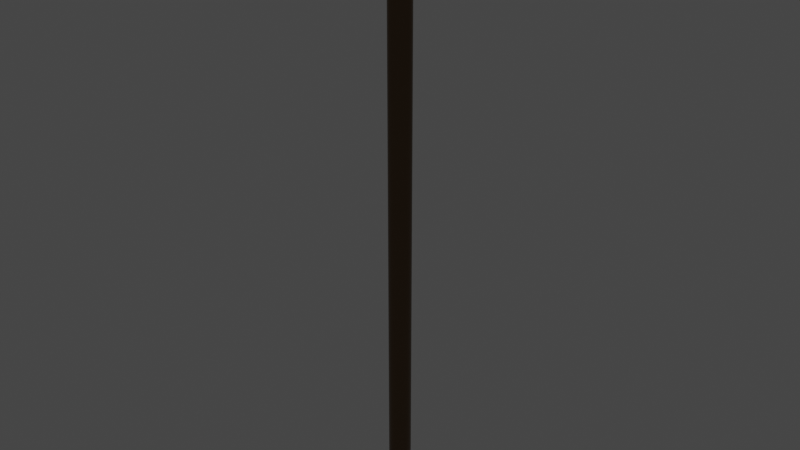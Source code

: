 # Source: Torch2.blend  (saved by Blender 2.91.9; exported with 4.5.12 LTS)
import bpy
from mathutils import Matrix  # noqa: F401  (used for matrix-valued properties, if any)

bpy.ops.wm.read_factory_settings(use_empty=True)
scene = bpy.context.scene
scene.name = 'Scene'

# ---- collections
col_collection = bpy.data.collections.new('Collection'); scene.collection.children.link(col_collection)

# ---- materials (node trees are filled in below, after node groups)
mat_material_001 = bpy.data.materials.new('Material.001')
mat_material_001.use_transparent_shadow = False

# ---- node groups
ng_auto_smooth = bpy.data.node_groups.new('Auto Smooth', 'GeometryNodeTree')
_s = ng_auto_smooth.interface.new_socket(name='Geometry', in_out='OUTPUT', socket_type='NodeSocketGeometry')
_s = ng_auto_smooth.interface.new_socket(name='Geometry', in_out='INPUT', socket_type='NodeSocketGeometry')
_s = ng_auto_smooth.interface.new_socket(name='Angle', in_out='INPUT', socket_type='NodeSocketFloat')
_s.subtype = 'ANGLE'
_s.min_value = 0.0
_s.max_value = 3.142
ng_auto_smooth.is_modifier = True
_N = ng_auto_smooth.nodes; _L = ng_auto_smooth.links
n0 = _N.new('NodeGroupOutput'); n0.name = 'Group Output'; n0.location = (480, -100)
n1 = _N.new('NodeGroupInput'); n1.name = 'Group Input'; n1.location = (-420, -300)
n2 = _N.new('NodeGroupInput'); n2.name = 'Group Input.001'; n2.location = (-60, -100)
n3 = _N.new('GeometryNodeSetShadeSmooth'); n3.name = 'Set Shade Smooth'; n3.location = (120, -100)
n3.domain = 'EDGE'
n4 = _N.new('GeometryNodeSetShadeSmooth'); n4.name = 'Set Shade Smooth.001'; n4.location = (300, -100)
n5 = _N.new('GeometryNodeInputMeshEdgeAngle'); n5.name = 'Edge Angle'; n5.location = (-420, -220)
n6 = _N.new('GeometryNodeInputEdgeSmooth'); n6.name = 'Is Edge Smooth'; n6.location = (-60, -160)
n7 = _N.new('GeometryNodeInputShadeSmooth'); n7.name = 'Is Face Smooth'; n7.location = (-240, -340)
n8 = _N.new('FunctionNodeBooleanMath'); n8.name = 'Boolean Math'; n8.location = (-60, -220)
n9 = _N.new('FunctionNodeCompare'); n9.name = 'Compare'; n9.location = (-240, -180)
n9.operation = 'LESS_EQUAL'
_L.new(n5.outputs[0], n9.inputs[0])
_L.new(n4.outputs[0], n0.inputs[0])
_L.new(n1.outputs[1], n9.inputs[1])
_L.new(n9.outputs[0], n8.inputs[0])
_L.new(n7.outputs[0], n8.inputs[1])
_L.new(n2.outputs[0], n3.inputs[0])
_L.new(n6.outputs[0], n3.inputs[1])
_L.new(n3.outputs[0], n4.inputs[0])
_L.new(n8.outputs[0], n3.inputs[2])
n0.is_active_output = True

# ---- material node trees
mat_material_001.use_nodes = True; mat_material_001.node_tree.nodes.clear()
_N = mat_material_001.node_tree.nodes; _L = mat_material_001.node_tree.links
n0 = _N.new('ShaderNodeBsdfPrincipled'); n0.name = 'Principled BSDF'; n0.location = (10, 300)
n0.distribution = 'GGX'
n0.subsurface_method = 'BURLEY'
n0.inputs[0].default_value = (0.1634, 0.1033, 0.05612, 1.0)
n0.inputs[1].default_value = 1.0
n0.inputs[2].default_value = 0.3364
n0.inputs[3].default_value = 1.45
n0.inputs[13].default_value = 0.6227
n0.inputs[27].default_value = (0.0, 0.0, 0.0, 1.0)
n0.inputs[28].default_value = 1.0
n1 = _N.new('ShaderNodeOutputMaterial'); n1.name = 'Material Output'; n1.location = (300, 300)
_L.new(n0.outputs[0], n1.inputs[0])
n1.is_active_output = True

# ---- world
world_world = bpy.data.worlds.new('World'); scene.world = world_world
world_world.use_nodes = True; world_world.node_tree.nodes.clear()
_N = world_world.node_tree.nodes; _L = world_world.node_tree.links
n0 = _N.new('ShaderNodeOutputWorld'); n0.name = 'World Output'; n0.location = (300, 300)
n1 = _N.new('ShaderNodeBackground'); n1.name = 'Background'; n1.location = (10, 300)
n1.inputs[0].default_value = (0.05088, 0.05088, 0.05088, 1.0)
_L.new(n1.outputs[0], n0.inputs[0])
n0.is_active_output = True
world_world.color = (0.05088, 0.05088, 0.05088)
world_world.use_sun_shadow = False
world_world.sun_shadow_jitter_overblur = 0.0

# ---- lights
light_point = bpy.data.lights.new('Point', 'POINT')
light_point.transmission_factor = 0.0
light_point.shadow_soft_size = 0.25
light_point.shadow_maximum_resolution = 0.006
light_point.use_absolute_resolution = True

# ---- meshes
me_cylinder = bpy.data.meshes.new('Cylinder')
me_cylinder.from_pydata([(0.0, 1.0, -0.1189), (-3.483e-08, 0.8656, 0.1189), (0.1951, 0.9808, -0.1189), (0.1689, 0.849, 0.1189), (0.3827, 0.9239, -0.1189), (0.3312, 0.7997, 0.1189), (0.5556, 0.8315, -0.1189), (0.4809, 0.7197, 0.1189), (0.7071, 0.7071, -0.1189), (0.6121, 0.6121, 0.1189), (0.8315, 0.5556, -0.1189), (0.7197, 0.4809, 0.1189), (0.9239, 0.3827, -0.1189), (0.7997, 0.3312, 0.1189), (0.9808, 0.1951, -0.1189), (0.849, 0.1689, 0.1189), (1.0, 7.55e-08, -0.1189), (0.8656, 6.805e-08, 0.1189), (0.9808, -0.1951, -0.1189), (0.849, -0.1689, 0.1189), (0.9239, -0.3827, -0.1189), (0.7997, -0.3312, 0.1189), (0.8315, -0.5556, -0.1189), (0.7197, -0.4809, 0.1189), (0.7071, -0.7071, -0.1189), (0.6121, -0.6121, 0.1189), (0.5556, -0.8315, -0.1189), (0.4809, -0.7197, 0.1189), (0.3827, -0.9239, -0.1189), (0.3312, -0.7997, 0.1189), (0.1951, -0.9808, -0.1189), (0.1689, -0.849, 0.1189), (-3.258e-07, -1.0, -0.1189), (-2.809e-07, -0.8656, 0.1189), (-0.1951, -0.9808, -0.1189), (-0.1689, -0.849, 0.1189), (-0.3827, -0.9239, -0.1189), (-0.3312, -0.7997, 0.1189), (-0.5556, -0.8315, -0.1189), (-0.4809, -0.7197, 0.1189), (-0.7071, -0.7071, -0.1189), (-0.6121, -0.6121, 0.1189), (-0.8315, -0.5556, -0.1189), (-0.7197, -0.4809, 0.1189), (-0.9239, -0.3827, -0.1189), (-0.7997, -0.3312, 0.1189), (-0.9808, -0.1951, -0.1189), (-0.849, -0.1689, 0.1189), (-1.0, 9.656e-07, -0.1189), (-0.8656, 8.507e-07, 0.1189), (-0.9808, 0.1951, -0.1189), (-0.849, 0.1689, 0.1189), (-0.9239, 0.3827, -0.1189), (-0.7997, 0.3313, 0.1189), (-0.8315, 0.5556, -0.1189), (-0.7197, 0.4809, 0.1189), (-0.7071, 0.7071, -0.1189), (-0.6121, 0.6121, 0.1189), (-0.5556, 0.8315, -0.1189), (-0.4809, 0.7197, 0.1189), (-0.3827, 0.9239, -0.1189), (-0.3312, 0.7997, 0.1189), (-0.1951, 0.9808, -0.1189), (-0.1689, 0.849, 0.1189), (3.844e-08, 0.675, -0.329), (0.1317, 0.6621, -0.329), (0.2583, 0.6237, -0.329), (0.375, 0.5613, -0.329), (0.4773, 0.4773, -0.329), (0.5613, 0.375, -0.329), (0.6237, 0.2583, -0.329), (0.6621, 0.1317, -0.329), (0.675, 1.436e-07, -0.329), (0.6621, -0.1317, -0.329), (0.6237, -0.2583, -0.329), (0.5613, -0.375, -0.329), (0.4773, -0.4773, -0.329), (0.375, -0.5613, -0.329), (0.2583, -0.6237, -0.329), (0.1317, -0.6621, -0.329), (-1.815e-07, -0.675, -0.329), (-0.1317, -0.6621, -0.329), (-0.2583, -0.6237, -0.329), (-0.375, -0.5613, -0.329), (-0.4773, -0.4773, -0.329), (-0.5613, -0.375, -0.329), (-0.6237, -0.2583, -0.329), (-0.6621, -0.1317, -0.329), (-0.675, 7.444e-07, -0.329), (-0.6621, 0.1317, -0.329), (-0.6237, 0.2583, -0.329), (-0.5613, 0.375, -0.329), (-0.4773, 0.4773, -0.329), (-0.375, 0.5613, -0.329), (-0.2583, 0.6237, -0.329), (-0.1317, 0.6621, -0.329), (9.43e-08, 0.2751, -0.4274), (0.05366, 0.2698, -0.4274), (0.1053, 0.2541, -0.4274), (0.1528, 0.2287, -0.4274), (0.1945, 0.1945, -0.4274), (0.2287, 0.1528, -0.4274), (0.2541, 0.1053, -0.4274), (0.2698, 0.05366, -0.4274), (0.2751, 2.417e-07, -0.4274), (0.2698, -0.05366, -0.4274), (0.2541, -0.1053, -0.4274), (0.2287, -0.1528, -0.4274), (0.1945, -0.1945, -0.4274), (0.1528, -0.2287, -0.4274), (0.1053, -0.2541, -0.4274), (0.05366, -0.2698, -0.4274), (4.665e-09, -0.2751, -0.4274), (-0.05366, -0.2698, -0.4274), (-0.1053, -0.2541, -0.4274), (-0.1528, -0.2287, -0.4274), (-0.1945, -0.1945, -0.4274), (-0.2287, -0.1528, -0.4274), (-0.2541, -0.1053, -0.4274), (-0.2698, -0.05366, -0.4274), (-0.2751, 4.866e-07, -0.4274), (-0.2698, 0.05367, -0.4274), (-0.2541, 0.1053, -0.4274), (-0.2287, 0.1528, -0.4274), (-0.1945, 0.1945, -0.4274), (-0.1528, 0.2287, -0.4274), (-0.1053, 0.2541, -0.4274), (-0.05366, 0.2698, -0.4274), (9.43e-08, 0.2751, -13.97), (0.05366, 0.2698, -13.97), (-0.2287, 0.1528, -13.97), (-0.1945, 0.1945, -13.97), (0.1053, -0.2541, -13.97), (0.05366, -0.2698, -13.97), (0.1053, 0.2541, -13.97), (-0.1528, 0.2287, -13.97), (4.665e-09, -0.2751, -13.97), (0.1528, 0.2287, -13.97), (-0.1053, 0.2541, -13.97), (-0.05366, -0.2698, -13.97), (0.1945, 0.1945, -13.97), (-0.05366, 0.2698, -13.97), (-0.1053, -0.2541, -13.97), (0.2287, 0.1528, -13.97), (-0.1528, -0.2287, -13.97), (0.2541, 0.1053, -13.97), (-0.1945, -0.1945, -13.97), (0.2698, 0.05366, -13.97), (-0.2287, -0.1528, -13.97), (0.2751, 2.417e-07, -13.97), (-0.2541, -0.1053, -13.97), (0.2698, -0.05366, -13.97), (-0.2698, -0.05366, -13.97), (0.2541, -0.1053, -13.97), (-0.2751, 4.866e-07, -13.97), (0.2287, -0.1528, -13.97), (-0.2698, 0.05367, -13.97), (0.1945, -0.1945, -13.97), (-0.2541, 0.1053, -13.97), (0.1528, -0.2287, -13.97), (0.8315, 0.5556, 0.1189), (1.0, 7.55e-08, 0.1189), (0.7071, -0.7071, 0.1189), (0.5556, -0.8315, 0.1189), (0.3827, -0.9239, 0.1189), (-3.258e-07, -1.0, 0.1189), (-0.7071, -0.7071, 0.1189), (-0.9808, 0.1951, 0.1189), (-0.5556, 0.8315, 0.1189), (-0.3827, 0.9239, 0.1189), (-0.1951, 0.9808, 0.1189), (0.0, 1.0, 1.102), (0.1951, 0.9808, 1.102), (0.3827, 0.9239, 1.102), (0.5556, 0.8315, 1.102), (0.7071, 0.7071, 1.102), (0.8315, 0.5556, 1.102), (0.9239, 0.3827, 1.102), (0.9808, 0.1951, 1.102), (1.0, 7.55e-08, 1.102), (0.9808, -0.1951, 1.102), (0.9239, -0.3827, 1.102), (0.8315, -0.5556, 1.102), (0.7071, -0.7071, 1.102), (0.5556, -0.8315, 1.102), (0.3827, -0.9239, 1.102), (0.1951, -0.9808, 1.102), (-3.258e-07, -1.0, 1.102), (-0.1951, -0.9808, 1.102), (-0.3827, -0.9239, 1.102), (-0.5556, -0.8315, 1.102), (-0.7071, -0.7071, 1.102), (-0.8315, -0.5556, 1.102), (-0.9239, -0.3827, 1.102), (-0.9808, -0.1951, 1.102), (-1.0, 9.656e-07, 1.102), (-0.9808, 0.1951, 1.102), (-0.9239, 0.3827, 1.102), (-0.8315, 0.5556, 1.102), (-0.7071, 0.7071, 1.102), (-0.5556, 0.8315, 1.102), (-0.3827, 0.9239, 1.102), (-0.1951, 0.9808, 1.102), (0.06741, 0.9934, 1.364), (0.1277, 0.9874, 1.364), (0.4424, 0.8919, 1.364), (0.4958, 0.8634, 1.364), (0.7501, 0.6547, 1.364), (0.7885, 0.6079, 1.364), (0.9435, 0.3179, 1.364), (0.9611, 0.2599, 1.364), (0.9934, -0.06741, 1.364), (0.9874, -0.1277, 1.364), (0.8919, -0.4424, 1.364), (0.8634, -0.4958, 1.364), (0.6547, -0.7501, 1.364), (0.6079, -0.7885, 1.364), (0.3179, -0.9435, 1.364), (0.2599, -0.9611, 1.364), (-0.06741, -0.9934, 1.364), (-0.1277, -0.9874, 1.364), (-0.4424, -0.8919, 1.364), (-0.4958, -0.8634, 1.364), (-0.7501, -0.6547, 1.364), (-0.7885, -0.6079, 1.364), (-0.9435, -0.3179, 1.364), (-0.9611, -0.2599, 1.364), (-0.9934, 0.06741, 1.364), (-0.9874, 0.1277, 1.364), (-0.8919, 0.4424, 1.364), (-0.8634, 0.4958, 1.364), (-0.6547, 0.7501, 1.364), (-0.6079, 0.7885, 1.364), (-0.3179, 0.9435, 1.364), (-0.2599, 0.9611, 1.364), (0.1789, 0.8992, 0.1189), (8.074e-09, 0.9168, 0.1189), (0.3509, 0.8471, 0.1189), (0.5094, 0.7623, 0.1189), (0.6483, 0.6483, 0.1189), (0.7623, 0.5094, 0.1189), (0.8471, 0.3509, 0.1189), (0.8992, 0.1789, 0.1189), (0.9168, 9.532e-08, 0.1189), (0.8992, -0.1789, 0.1189), (0.8471, -0.3509, 0.1189), (0.7623, -0.5094, 0.1189), (0.6483, -0.6483, 0.1189), (0.5094, -0.7623, 0.1189), (0.3509, -0.8471, 0.1189), (0.1789, -0.8992, 0.1189), (-2.907e-07, -0.9168, 0.1189), (-0.1789, -0.8992, 0.1189), (-0.3509, -0.8471, 0.1189), (-0.5094, -0.7623, 0.1189), (-0.6483, -0.6483, 0.1189), (-0.7623, -0.5094, 0.1189), (-0.8471, -0.3509, 0.1189), (-0.8992, -0.1789, 0.1189), (-0.9168, 9.114e-07, 0.1189), (-0.8992, 0.1789, 0.1189), (-0.8471, 0.3509, 0.1189), (-0.7623, 0.5094, 0.1189), (-0.6483, 0.6483, 0.1189), (-0.5094, 0.7623, 0.1189), (-0.3509, 0.8471, 0.1189), (-0.1789, 0.8992, 0.1189), (0.1789, 0.8992, 1.102), (8.074e-09, 0.9168, 1.102), (0.5094, 0.7623, 1.102), (0.3509, 0.8471, 1.102), (0.7623, 0.5094, 1.102), (0.6483, 0.6483, 1.102), (0.8992, 0.1789, 1.102), (0.8471, 0.3509, 1.102), (0.8992, -0.1789, 1.102), (0.9168, 9.532e-08, 1.102), (0.7623, -0.5094, 1.102), (0.8471, -0.3509, 1.102), (0.5094, -0.7623, 1.102), (0.6483, -0.6483, 1.102), (0.1789, -0.8992, 1.102), (0.3509, -0.8471, 1.102), (-0.1789, -0.8992, 1.102), (-2.907e-07, -0.9168, 1.102), (-0.5094, -0.7623, 1.102), (-0.3509, -0.8471, 1.102), (-0.7623, -0.5094, 1.102), (-0.6483, -0.6483, 1.102), (-0.8992, -0.1789, 1.102), (-0.8471, -0.3509, 1.102), (-0.8992, 0.1789, 1.102), (-0.9168, 9.114e-07, 1.102), (-0.7623, 0.5094, 1.102), (-0.8471, 0.3509, 1.102), (-0.5094, 0.7623, 1.102), (-0.6483, 0.6483, 1.102), (-0.1789, 0.8992, 1.102), (-0.3509, 0.8471, 1.102), (0.1171, 0.9053, 1.364), (0.0618, 0.9108, 1.364), (0.4546, 0.7916, 1.364), (0.4056, 0.8178, 1.364), (0.7229, 0.5574, 1.364), (0.6877, 0.6003, 1.364), (0.8812, 0.2383, 1.364), (0.8651, 0.2914, 1.364), (0.9053, -0.1171, 1.364), (0.9108, -0.0618, 1.364), (0.7916, -0.4546, 1.364), (0.8178, -0.4056, 1.364), (0.5574, -0.7229, 1.364), (0.6003, -0.6877, 1.364), (0.2383, -0.8812, 1.364), (0.2914, -0.8651, 1.364), (-0.1171, -0.9053, 1.364), (-0.0618, -0.9108, 1.364), (-0.4546, -0.7916, 1.364), (-0.4056, -0.8178, 1.364), (-0.7229, -0.5574, 1.364), (-0.6877, -0.6003, 1.364), (-0.8812, -0.2383, 1.364), (-0.8651, -0.2914, 1.364), (-0.9053, 0.1171, 1.364), (-0.9108, 0.0618, 1.364), (-0.7916, 0.4546, 1.364), (-0.8178, 0.4056, 1.364), (-0.5574, 0.7229, 1.364), (-0.6003, 0.6877, 1.364), (-0.2383, 0.8812, 1.364), (-0.2914, 0.8651, 1.364), (0.1951, 0.9808, 0.1189), (0.0, 1.0, 0.1189), (0.3827, 0.9239, 0.1189), (0.5556, 0.8315, 0.1189), (0.7071, 0.7071, 0.1189), (0.9239, 0.3827, 0.1189), (0.9808, 0.1951, 0.1189), (0.9808, -0.1951, 0.1189), (0.9239, -0.3827, 0.1189), (0.8315, -0.5556, 0.1189), (0.1951, -0.9808, 0.1189), (-0.1951, -0.9808, 0.1189), (-0.3827, -0.9239, 0.1189), (-0.5556, -0.8315, 0.1189), (-0.8315, -0.5556, 0.1189), (-0.9239, -0.3827, 0.1189), (-0.9808, -0.1951, 0.1189), (-1.0, 9.656e-07, 0.1189), (-0.9239, 0.3827, 0.1189), (-0.8315, 0.5556, 0.1189), (-0.7071, 0.7071, 0.1189), (0.1689, 0.849, -0.08105), (-3.376e-08, 0.8656, -0.08105), (0.3312, 0.7997, -0.08105), (0.4809, 0.7197, -0.08105), (0.6121, 0.6121, -0.08105), (0.7197, 0.4809, -0.08105), (0.7997, 0.3312, -0.08105), (0.849, 0.1689, -0.08105), (0.8656, 6.805e-08, -0.08105), (0.849, -0.1689, -0.08105), (0.7997, -0.3312, -0.08105), (0.7197, -0.4809, -0.08105), (0.6121, -0.6121, -0.08105), (0.4809, -0.7197, -0.08105), (0.3312, -0.7997, -0.08105), (0.1689, -0.849, -0.08105), (-2.799e-07, -0.8656, -0.08105), (-0.1689, -0.849, -0.08105), (-0.3312, -0.7997, -0.08105), (-0.4809, -0.7197, -0.08105), (-0.6121, -0.6121, -0.08105), (-0.7197, -0.4809, -0.08105), (-0.7997, -0.3312, -0.08105), (-0.849, -0.1689, -0.08105), (-0.8656, 8.507e-07, -0.08105), (-0.849, 0.1689, -0.08105), (-0.7997, 0.3313, -0.08105), (-0.7197, 0.4809, -0.08105), (-0.6121, 0.6121, -0.08105), (-0.4809, 0.7197, -0.08105), (-0.3312, 0.7997, -0.08105), (-0.1689, 0.849, -0.08105), (0.1076, 0.5408, -0.2747), (1.759e-08, 0.5514, -0.2747), (0.211, 0.5094, -0.2747), (0.3064, 0.4585, -0.2747), (0.3899, 0.3899, -0.2747), (0.4585, 0.3064, -0.2747), (0.5094, 0.211, -0.2747), (0.5408, 0.1076, -0.2747), (0.5514, 1.358e-07, -0.2747), (0.5408, -0.1076, -0.2747), (0.5094, -0.211, -0.2747), (0.4585, -0.3064, -0.2747), (0.3899, -0.3899, -0.2747), (0.3064, -0.4585, -0.2747), (0.211, -0.5094, -0.2747), (0.1076, -0.5408, -0.2747), (-1.392e-07, -0.5514, -0.2747), (-0.1076, -0.5408, -0.2747), (-0.211, -0.5094, -0.2747), (-0.3064, -0.4585, -0.2747), (-0.3899, -0.3899, -0.2747), (-0.4585, -0.3064, -0.2747), (-0.5094, -0.211, -0.2747), (-0.5408, -0.1076, -0.2747), (-0.5514, 6.344e-07, -0.2747), (-0.5408, 0.1076, -0.2747), (-0.5094, 0.211, -0.2747), (-0.4585, 0.3064, -0.2747), (-0.3899, 0.3899, -0.2747), (-0.3064, 0.4585, -0.2747), (-0.211, 0.5094, -0.2747), (-0.1076, 0.5408, -0.2747)], [], [(0, 332, 331, 2), (2, 331, 333, 4), (4, 333, 334, 6), (6, 334, 335, 8), (8, 335, 160, 10), (10, 160, 336, 12), (12, 336, 337, 14), (14, 337, 161, 16), (16, 161, 338, 18), (18, 338, 339, 20), (20, 339, 340, 22), (22, 340, 162, 24), (24, 162, 163, 26), (26, 163, 164, 28), (28, 164, 341, 30), (30, 341, 165, 32), (32, 165, 342, 34), (34, 342, 343, 36), (36, 343, 344, 38), (38, 344, 166, 40), (40, 166, 345, 42), (42, 345, 346, 44), (44, 346, 347, 46), (46, 347, 348, 48), (48, 348, 167, 50), (50, 167, 349, 52), (52, 349, 350, 54), (54, 350, 351, 56), (56, 351, 168, 58), (58, 168, 169, 60), (26, 28, 78, 77), (60, 169, 170, 62), (62, 170, 332, 0), (8, 10, 69, 68), (44, 46, 87, 86), (0, 2, 65, 64), (62, 0, 64, 95), (18, 20, 74, 73), (36, 38, 83, 82), (54, 56, 92, 91), (10, 12, 70, 69), (28, 30, 79, 78), (46, 48, 88, 87), (2, 4, 66, 65), (20, 22, 75, 74), (38, 40, 84, 83), (56, 58, 93, 92), (12, 14, 71, 70), (30, 32, 80, 79), (48, 50, 89, 88), (4, 6, 67, 66), (22, 24, 76, 75), (40, 42, 85, 84), (58, 60, 94, 93), (14, 16, 72, 71), (32, 34, 81, 80), (50, 52, 90, 89), (6, 8, 68, 67), (24, 26, 77, 76), (42, 44, 86, 85), (60, 62, 95, 94), (16, 18, 73, 72), (34, 36, 82, 81), (52, 54, 91, 90), (88, 89, 121, 120), (75, 76, 108, 107), (89, 90, 122, 121), (76, 77, 109, 108), (90, 91, 123, 122), (77, 78, 110, 109), (64, 65, 97, 96), (91, 92, 124, 123), (78, 79, 111, 110), (65, 66, 98, 97), (92, 93, 125, 124), (79, 80, 112, 111), (66, 67, 99, 98), (93, 94, 126, 125), (80, 81, 113, 112), (67, 68, 100, 99), (94, 95, 127, 126), (81, 82, 114, 113), (68, 69, 101, 100), (95, 64, 96, 127), (82, 83, 115, 114), (69, 70, 102, 101), (83, 84, 116, 115), (70, 71, 103, 102), (84, 85, 117, 116), (71, 72, 104, 103), (85, 86, 118, 117), (72, 73, 105, 104), (86, 87, 119, 118), (73, 74, 106, 105), (87, 88, 120, 119), (74, 75, 107, 106), (97, 98, 134, 129), (124, 125, 135, 131), (111, 112, 136, 133), (98, 99, 137, 134), (125, 126, 138, 135), (112, 113, 139, 136), (99, 100, 140, 137), (126, 127, 141, 138), (113, 114, 142, 139), (100, 101, 143, 140), (127, 96, 128, 141), (114, 115, 144, 142), (101, 102, 145, 143), (115, 116, 146, 144), (102, 103, 147, 145), (116, 117, 148, 146), (103, 104, 149, 147), (117, 118, 150, 148), (104, 105, 151, 149), (118, 119, 152, 150), (105, 106, 153, 151), (119, 120, 154, 152), (106, 107, 155, 153), (120, 121, 156, 154), (107, 108, 157, 155), (121, 122, 158, 156), (108, 109, 159, 157), (122, 123, 130, 158), (109, 110, 132, 159), (110, 111, 133, 132), (123, 124, 131, 130), (96, 97, 129, 128), (47, 45, 374, 375), (166, 191, 192, 345), (351, 199, 200, 168), (336, 177, 178, 337), (164, 185, 186, 341), (346, 193, 194, 347), (332, 171, 172, 331), (169, 201, 202, 170), (161, 179, 180, 338), (165, 187, 188, 342), (348, 195, 196, 167), (333, 173, 174, 334), (339, 181, 182, 340), (343, 189, 190, 344), (349, 197, 198, 350), (335, 175, 176, 160), (162, 183, 184, 163), (177, 209, 210, 178), (193, 225, 226, 194), (179, 211, 212, 180), (195, 227, 228, 196), (181, 213, 214, 182), (197, 229, 230, 198), (183, 215, 216, 184), (199, 231, 232, 200), (185, 217, 218, 186), (171, 203, 204, 172), (201, 233, 234, 202), (187, 219, 220, 188), (173, 205, 206, 174), (189, 221, 222, 190), (175, 207, 208, 176), (191, 223, 224, 192), (255, 256, 287, 288), (263, 264, 295, 296), (241, 242, 273, 274), (249, 250, 281, 282), (257, 258, 289, 290), (236, 235, 267, 268), (265, 266, 297, 298), (243, 244, 275, 276), (251, 252, 283, 284), (259, 260, 291, 292), (237, 238, 269, 270), (245, 246, 277, 278), (253, 254, 285, 286), (261, 262, 293, 294), (239, 240, 271, 272), (247, 248, 279, 280), (274, 273, 305, 306), (290, 289, 321, 322), (276, 275, 307, 308), (292, 291, 323, 324), (278, 277, 309, 310), (294, 293, 325, 326), (280, 279, 311, 312), (296, 295, 327, 328), (282, 281, 313, 314), (268, 267, 299, 300), (298, 297, 329, 330), (284, 283, 315, 316), (270, 269, 301, 302), (286, 285, 317, 318), (272, 271, 303, 304), (288, 287, 319, 320), (185, 164, 249, 282), (198, 230, 325, 293), (206, 205, 302, 301), (341, 186, 281, 250), (215, 183, 280, 312), (208, 207, 304, 303), (193, 346, 257, 290), (184, 216, 311, 279), (210, 209, 306, 305), (347, 194, 289, 258), (231, 199, 296, 328), (212, 211, 308, 307), (171, 332, 236, 268), (200, 232, 327, 295), (214, 213, 310, 309), (331, 172, 267, 235), (217, 185, 282, 314), (216, 215, 312, 311), (201, 169, 265, 298), (186, 218, 313, 281), (218, 217, 314, 313), (170, 202, 297, 266), (203, 171, 268, 300), (220, 219, 316, 315), (179, 161, 243, 276), (172, 204, 299, 267), (222, 221, 318, 317), (338, 180, 275, 244), (233, 201, 298, 330), (224, 223, 320, 319), (187, 165, 251, 284), (202, 234, 329, 297), (226, 225, 322, 321), (342, 188, 283, 252), (219, 187, 284, 316), (228, 227, 324, 323), (195, 348, 259, 292), (188, 220, 315, 283), (230, 229, 326, 325), (167, 196, 291, 260), (205, 173, 270, 302), (232, 231, 328, 327), (173, 333, 237, 270), (174, 206, 301, 269), (234, 233, 330, 329), (334, 174, 269, 238), (221, 189, 286, 318), (209, 177, 274, 306), (181, 339, 245, 278), (190, 222, 317, 285), (178, 210, 305, 273), (340, 182, 277, 246), (207, 175, 272, 304), (225, 193, 290, 322), (189, 343, 253, 286), (176, 208, 303, 271), (194, 226, 321, 289), (344, 190, 285, 254), (223, 191, 288, 320), (211, 179, 276, 308), (197, 349, 261, 294), (191, 166, 255, 288), (192, 224, 319, 287), (180, 212, 307, 275), (350, 198, 293, 262), (345, 192, 287, 256), (227, 195, 292, 324), (175, 335, 239, 272), (199, 351, 263, 296), (196, 228, 323, 291), (160, 176, 271, 240), (168, 200, 295, 264), (213, 181, 278, 310), (183, 162, 247, 280), (177, 336, 241, 274), (182, 214, 309, 277), (163, 184, 279, 248), (337, 178, 273, 242), (229, 197, 294, 326), (204, 203, 300, 299), (1, 3, 331, 332), (3, 5, 333, 331), (5, 7, 334, 333), (7, 9, 335, 334), (9, 11, 160, 335), (11, 13, 336, 160), (13, 15, 337, 336), (15, 17, 161, 337), (17, 19, 338, 161), (19, 21, 339, 338), (21, 23, 340, 339), (23, 25, 162, 340), (25, 27, 163, 162), (27, 29, 164, 163), (29, 31, 341, 164), (31, 33, 165, 341), (33, 35, 342, 165), (35, 37, 343, 342), (37, 39, 344, 343), (39, 41, 166, 344), (41, 43, 345, 166), (43, 45, 346, 345), (45, 47, 347, 346), (47, 49, 348, 347), (49, 51, 167, 348), (51, 53, 349, 167), (53, 55, 350, 349), (55, 57, 351, 350), (57, 59, 168, 351), (59, 61, 169, 168), (61, 63, 170, 169), (63, 1, 332, 170), (378, 377, 409, 410), (21, 19, 361, 362), (49, 47, 375, 376), (23, 21, 362, 363), (51, 49, 376, 377), (25, 23, 363, 364), (53, 51, 377, 378), (27, 25, 364, 365), (55, 53, 378, 379), (29, 27, 365, 366), (3, 1, 353, 352), (57, 55, 379, 380), (31, 29, 366, 367), (5, 3, 352, 354), (59, 57, 380, 381), (33, 31, 367, 368), (7, 5, 354, 355), (61, 59, 381, 382), (35, 33, 368, 369), (9, 7, 355, 356), (63, 61, 382, 383), (37, 35, 369, 370), (11, 9, 356, 357), (1, 63, 383, 353), (39, 37, 370, 371), (13, 11, 357, 358), (41, 39, 371, 372), (15, 13, 358, 359), (43, 41, 372, 373), (17, 15, 359, 360), (45, 43, 373, 374), (19, 17, 360, 361), (384, 385, 415, 414, 413, 412, 411, 410, 409, 408, 407, 406, 405, 404, 403, 402, 401, 400, 399, 398, 397, 396, 395, 394, 393, 392, 391, 390, 389, 388, 387, 386), (365, 364, 396, 397), (379, 378, 410, 411), (366, 365, 397, 398), (352, 353, 385, 384), (380, 379, 411, 412), (367, 366, 398, 399), (354, 352, 384, 386), (381, 380, 412, 413), (368, 367, 399, 400), (355, 354, 386, 387), (382, 381, 413, 414), (369, 368, 400, 401), (356, 355, 387, 388), (383, 382, 414, 415), (370, 369, 401, 402), (357, 356, 388, 389), (353, 383, 415, 385), (371, 370, 402, 403), (358, 357, 389, 390), (372, 371, 403, 404), (359, 358, 390, 391), (373, 372, 404, 405), (360, 359, 391, 392), (374, 373, 405, 406), (361, 360, 392, 393), (375, 374, 406, 407), (362, 361, 393, 394), (376, 375, 407, 408), (363, 362, 394, 395), (377, 376, 408, 409), (364, 363, 395, 396)])
me_cylinder.polygons.foreach_set('use_smooth', [True] * 369)
_uv = me_cylinder.uv_layers.new(name='UVMap')
_uv.uv.foreach_set('vector', [1.0, 0.5, 1.0, 1.0, 0.9688, 1.0, 0.9688, 0.5, 0.9688, 0.5, 0.9688, 1.0, 0.9375, 1.0, 0.9375, 0.5, 0.9375, 0.5, 0.9375, 1.0, 0.9062, 1.0, 0.9062, 0.5, 0.9062, 0.5, 0.9062, 1.0, 0.875, 1.0, 0.875, 0.5, 0.875, 0.5, 0.875, 1.0, 0.8438, 1.0, 0.8438, 0.5, 0.8438, 0.5, 0.8438, 1.0, 0.8125, 1.0, 0.8125, 0.5, 0.8125, 0.5, 0.8125, 1.0, 0.7812, 1.0, 0.7812, 0.5, 0.7812, 0.5, 0.7812, 1.0, 0.75, 1.0, 0.75, 0.5, 0.75, 0.5, 0.75, 1.0, 0.7188, 1.0, 0.7188, 0.5, 0.7188, 0.5, 0.7188, 1.0, 0.6875, 1.0, 0.6875, 0.5, 0.6875, 0.5, 0.6875, 1.0, 0.6562, 1.0, 0.6562, 0.5, 0.6562, 0.5, 0.6562, 1.0, 0.625, 1.0, 0.625, 0.5, 0.625, 0.5, 0.625, 1.0, 0.5938, 1.0, 0.5938, 0.5, 0.5938, 0.5, 0.5938, 1.0, 0.5625, 1.0, 0.5625, 0.5, 0.5625, 0.5, 0.5625, 1.0, 0.5312, 1.0, 0.5312, 0.5, 0.5312, 0.5, 0.5312, 1.0, 0.5, 1.0, 0.5, 0.5, 0.5, 0.5, 0.5, 1.0, 0.4688, 1.0, 0.4688, 0.5, 0.4688, 0.5, 0.4688, 1.0, 0.4375, 1.0, 0.4375, 0.5, 0.4375, 0.5, 0.4375, 1.0, 0.4062, 1.0, 0.4062, 0.5, 0.4062, 0.5, 0.4062, 1.0, 0.375, 1.0, 0.375, 0.5, 0.375, 0.5, 0.375, 1.0, 0.3438, 1.0, 0.3438, 0.5, 0.3438, 0.5, 0.3438, 1.0, 0.3125, 1.0, 0.3125, 0.5, 0.3125, 0.5, 0.3125, 1.0, 0.2812, 1.0, 0.2812, 0.5, 0.2812, 0.5, 0.2812, 1.0, 0.25, 1.0, 0.25, 0.5, 0.25, 0.5, 0.25, 1.0, 0.2188, 1.0, 0.2188, 0.5, 0.2188, 0.5, 0.2188, 1.0, 0.1875, 1.0, 0.1875, 0.5, 0.1875, 0.5, 0.1875, 1.0, 0.1562, 1.0, 0.1562, 0.5, 0.1562, 0.5, 0.1562, 1.0, 0.125, 1.0, 0.125, 0.5, 0.125, 0.5, 0.125, 1.0, 0.09375, 1.0, 0.09375, 0.5, 0.09375, 0.5, 0.09375, 1.0, 0.0625, 1.0, 0.0625, 0.5, 0.5938, 0.5, 0.5625, 0.5, 0.5625, 0.5, 0.5938, 0.5, 0.0625, 0.5, 0.0625, 1.0, 0.03125, 1.0, 0.03125, 0.5, 0.03125, 0.5, 0.03125, 1.0, 0.0, 1.0, 0.0, 0.5, 0.875, 0.5, 0.8438, 0.5, 0.8438, 0.5, 0.875, 0.5, 0.3125, 0.5, 0.2812, 0.5, 0.2812, 0.5, 0.3125, 0.5, 1.0, 0.5, 0.9688, 0.5, 0.9688, 0.5, 1.0, 0.5, 0.03125, 0.5, 0.0, 0.5, 0.0, 0.5, 0.03125, 0.5, 0.7188, 0.5, 0.6875, 0.5, 0.6875, 0.5, 0.7188, 0.5, 0.4375, 0.5, 0.4062, 0.5, 0.4062, 0.5, 0.4375, 0.5, 0.1562, 0.5, 0.125, 0.5, 0.125, 0.5, 0.1562, 0.5, 0.8438, 0.5, 0.8125, 0.5, 0.8125, 0.5, 0.8438, 0.5, 0.5625, 0.5, 0.5312, 0.5, 0.5312, 0.5, 0.5625, 0.5, 0.2812, 0.5, 0.25, 0.5, 0.25, 0.5, 0.2812, 0.5, 0.9688, 0.5, 0.9375, 0.5, 0.9375, 0.5, 0.9688, 0.5, 0.6875, 0.5, 0.6562, 0.5, 0.6562, 0.5, 0.6875, 0.5, 0.4062, 0.5, 0.375, 0.5, 0.375, 0.5, 0.4062, 0.5, 0.125, 0.5, 0.09375, 0.5, 0.09375, 0.5, 0.125, 0.5, 0.8125, 0.5, 0.7812, 0.5, 0.7812, 0.5, 0.8125, 0.5, 0.5312, 0.5, 0.5, 0.5, 0.5, 0.5, 0.5312, 0.5, 0.25, 0.5, 0.2188, 0.5, 0.2188, 0.5, 0.25, 0.5, 0.9375, 0.5, 0.9062, 0.5, 0.9062, 0.5, 0.9375, 0.5, 0.6562, 0.5, 0.625, 0.5, 0.625, 0.5, 0.6562, 0.5, 0.375, 0.5, 0.3438, 0.5, 0.3438, 0.5, 0.375, 0.5, 0.09375, 0.5, 0.0625, 0.5, 0.0625, 0.5, 0.09375, 0.5, 0.7812, 0.5, 0.75, 0.5, 0.75, 0.5, 0.7812, 0.5, 0.5, 0.5, 0.4688, 0.5, 0.4688, 0.5, 0.5, 0.5, 0.2188, 0.5, 0.1875, 0.5, 0.1875, 0.5, 0.2188, 0.5, 0.9062, 0.5, 0.875, 0.5, 0.875, 0.5, 0.9062, 0.5, 0.625, 0.5, 0.5938, 0.5, 0.5938, 0.5, 0.625, 0.5, 0.3438, 0.5, 0.3125, 0.5, 0.3125, 0.5, 0.3438, 0.5, 0.0625, 0.5, 0.03125, 0.5, 0.03125, 0.5, 0.0625, 0.5, 0.75, 0.5, 0.7188, 0.5, 0.7188, 0.5, 0.75, 0.5, 0.4688, 0.5, 0.4375, 0.5, 0.4375, 0.5, 0.4688, 0.5, 0.1875, 0.5, 0.1562, 0.5, 0.1562, 0.5, 0.1875, 0.5, 0.25, 0.5, 0.2188, 0.5, 0.2188, 0.5, 0.25, 0.5, 0.6562, 0.5, 0.625, 0.5, 0.625, 0.5, 0.6562, 0.5, 0.2188, 0.5, 0.1875, 0.5, 0.1875, 0.5, 0.2188, 0.5, 0.625, 0.5, 0.5938, 0.5, 0.5938, 0.5, 0.625, 0.5, 0.1875, 0.5, 0.1562, 0.5, 0.1562, 0.5, 0.1875, 0.5, 0.5938, 0.5, 0.5625, 0.5, 0.5625, 0.5, 0.5938, 0.5, 1.0, 0.5, 0.9688, 0.5, 0.9688, 0.5, 1.0, 0.5, 0.1562, 0.5, 0.125, 0.5, 0.125, 0.5, 0.1562, 0.5, 0.5625, 0.5, 0.5312, 0.5, 0.5312, 0.5, 0.5625, 0.5, 0.9688, 0.5, 0.9375, 0.5, 0.9375, 0.5, 0.9688, 0.5, 0.125, 0.5, 0.09375, 0.5, 0.09375, 0.5, 0.125, 0.5, 0.5312, 0.5, 0.5, 0.5, 0.5, 0.5, 0.5312, 0.5, 0.9375, 0.5, 0.9062, 0.5, 0.9062, 0.5, 0.9375, 0.5, 0.09375, 0.5, 0.0625, 0.5, 0.0625, 0.5, 0.09375, 0.5, 0.5, 0.5, 0.4688, 0.5, 0.4688, 0.5, 0.5, 0.5, 0.9062, 0.5, 0.875, 0.5, 0.875, 0.5, 0.9062, 0.5, 0.0625, 0.5, 0.03125, 0.5, 0.03125, 0.5, 0.0625, 0.5, 0.4688, 0.5, 0.4375, 0.5, 0.4375, 0.5, 0.4688, 0.5, 0.875, 0.5, 0.8438, 0.5, 0.8438, 0.5, 0.875, 0.5, 0.03125, 0.5, 0.0, 0.5, 0.0, 0.5, 0.03125, 0.5, 0.4375, 0.5, 0.4062, 0.5, 0.4062, 0.5, 0.4375, 0.5, 0.8438, 0.5, 0.8125, 0.5, 0.8125, 0.5, 0.8438, 0.5, 0.4062, 0.5, 0.375, 0.5, 0.375, 0.5, 0.4062, 0.5, 0.8125, 0.5, 0.7812, 0.5, 0.7812, 0.5, 0.8125, 0.5, 0.375, 0.5, 0.3438, 0.5, 0.3438, 0.5, 0.375, 0.5, 0.7812, 0.5, 0.75, 0.5, 0.75, 0.5, 0.7812, 0.5, 0.3438, 0.5, 0.3125, 0.5, 0.3125, 0.5, 0.3438, 0.5, 0.75, 0.5, 0.7188, 0.5, 0.7188, 0.5, 0.75, 0.5, 0.3125, 0.5, 0.2812, 0.5, 0.2812, 0.5, 0.3125, 0.5, 0.7188, 0.5, 0.6875, 0.5, 0.6875, 0.5, 0.7188, 0.5, 0.2812, 0.5, 0.25, 0.5, 0.25, 0.5, 0.2812, 0.5, 0.6875, 0.5, 0.6562, 0.5, 0.6562, 0.5, 0.6875, 0.5, 0.9688, 0.5, 0.9375, 0.5, 0.9375, 0.5, 0.9688, 0.5, 0.125, 0.5, 0.09375, 0.5, 0.09375, 0.5, 0.125, 0.5, 0.5312, 0.5, 0.5, 0.5, 0.5, 0.5, 0.5312, 0.5, 0.9375, 0.5, 0.9062, 0.5, 0.9062, 0.5, 0.9375, 0.5, 0.09375, 0.5, 0.0625, 0.5, 0.0625, 0.5, 0.09375, 0.5, 0.5, 0.5, 0.4688, 0.5, 0.4688, 0.5, 0.5, 0.5, 0.9062, 0.5, 0.875, 0.5, 0.875, 0.5, 0.9062, 0.5, 0.0625, 0.5, 0.03125, 0.5, 0.03125, 0.5, 0.0625, 0.5, 0.4688, 0.5, 0.4375, 0.5, 0.4375, 0.5, 0.4688, 0.5, 0.875, 0.5, 0.8438, 0.5, 0.8438, 0.5, 0.875, 0.5, 0.03125, 0.5, 0.0, 0.5, 0.0, 0.5, 0.03125, 0.5, 0.4375, 0.5, 0.4062, 0.5, 0.4062, 0.5, 0.4375, 0.5, 0.8438, 0.5, 0.8125, 0.5, 0.8125, 0.5, 0.8438, 0.5, 0.4062, 0.5, 0.375, 0.5, 0.375, 0.5, 0.4062, 0.5, 0.8125, 0.5, 0.7812, 0.5, 0.7812, 0.5, 0.8125, 0.5, 0.375, 0.5, 0.3438, 0.5, 0.3438, 0.5, 0.375, 0.5, 0.7812, 0.5, 0.75, 0.5, 0.75, 0.5, 0.7812, 0.5, 0.3438, 0.5, 0.3125, 0.5, 0.3125, 0.5, 0.3438, 0.5, 0.75, 0.5, 0.7188, 0.5, 0.7188, 0.5, 0.75, 0.5, 0.3125, 0.5, 0.2812, 0.5, 0.2812, 0.5, 0.3125, 0.5, 0.7188, 0.5, 0.6875, 0.5, 0.6875, 0.5, 0.7187, 0.5, 0.2812, 0.5, 0.25, 0.5, 0.25, 0.5, 0.2812, 0.5, 0.6875, 0.5, 0.6562, 0.5, 0.6562, 0.5, 0.6875, 0.5, 0.25, 0.5, 0.2188, 0.5, 0.2188, 0.5, 0.25, 0.5, 0.6562, 0.5, 0.625, 0.5, 0.625, 0.5, 0.6562, 0.5, 0.2188, 0.5, 0.1875, 0.5, 0.1875, 0.5, 0.2188, 0.5, 0.625, 0.5, 0.5938, 0.5, 0.5938, 0.5, 0.625, 0.5, 0.1875, 0.5, 0.1562, 0.5, 0.1562, 0.5, 0.1875, 0.5, 0.5938, 0.5, 0.5625, 0.5, 0.5625, 0.5, 0.5938, 0.5, 0.5625, 0.5, 0.5312, 0.5, 0.5312, 0.5, 0.5625, 0.5, 0.1562, 0.5, 0.125, 0.5, 0.125, 0.5, 0.1562, 0.5, 1.0, 0.5, 0.9688, 0.5, 0.9688, 0.5, 1.0, 0.5, 0.2968, 1.0, 0.3253, 1.0, 0.3253, 1.0, 0.2968, 1.0, 0.375, 1.0, 0.375, 1.0, 0.3438, 1.0, 0.3438, 1.0, 0.125, 1.0, 0.125, 1.0, 0.09375, 1.0, 0.09375, 1.0, 0.8125, 1.0, 0.8125, 1.0, 0.7812, 1.0, 0.7812, 1.0, 0.5625, 1.0, 0.5625, 1.0, 0.5312, 1.0, 0.5312, 1.0, 0.3125, 1.0, 0.3125, 1.0, 0.2812, 1.0, 0.2812, 1.0, 0.0, 1.0, 0.0, 1.0, 0.9688, 1.0, 0.9688, 1.0, 0.0625, 1.0, 0.0625, 1.0, 0.03125, 1.0, 0.03125, 1.0, 0.75, 1.0, 0.75, 1.0, 0.7188, 1.0, 0.7188, 1.0, 0.5, 1.0, 0.5, 1.0, 0.4688, 1.0, 0.4688, 1.0, 0.25, 1.0, 0.25, 1.0, 0.2188, 1.0, 0.2188, 1.0, 0.9375, 1.0, 0.9375, 1.0, 0.9062, 1.0, 0.9062, 1.0, 0.6875, 1.0, 0.6875, 1.0, 0.6562, 1.0, 0.6562, 1.0, 0.4375, 1.0, 0.4375, 1.0, 0.4062, 1.0, 0.4062, 1.0, 0.1875, 1.0, 0.1875, 1.0, 0.1562, 1.0, 0.1562, 1.0, 0.875, 1.0, 0.875, 1.0, 0.8438, 1.0, 0.8438, 1.0, 0.625, 1.0, 0.625, 1.0, 0.5938, 1.0, 0.5938, 1.0, 0.8125, 1.0, 0.8125, 1.0, 0.7812, 1.0, 0.7812, 1.0, 0.3125, 1.0, 0.3125, 1.0, 0.2812, 1.0, 0.2812, 1.0, 0.75, 1.0, 0.75, 1.0, 0.7188, 1.0, 0.7188, 1.0, 0.25, 1.0, 0.25, 1.0, 0.2188, 1.0, 0.2188, 1.0, 0.6875, 1.0, 0.6875, 1.0, 0.6562, 1.0, 0.6562, 1.0, 0.1875, 1.0, 0.1875, 1.0, 0.1562, 1.0, 0.1562, 1.0, 0.625, 1.0, 0.625, 1.0, 0.5938, 1.0, 0.5938, 1.0, 0.125, 1.0, 0.125, 1.0, 0.09375, 1.0, 0.09375, 1.0, 0.5625, 1.0, 0.5625, 1.0, 0.5312, 1.0, 0.5312, 1.0, 0.0, 1.0, 0.0, 1.0, 0.9688, 1.0, 0.9688, 1.0, 0.0625, 1.0, 0.0625, 1.0, 0.03125, 1.0, 0.03125, 1.0, 0.5, 1.0, 0.5, 1.0, 0.4688, 1.0, 0.4688, 1.0, 0.9375, 1.0, 0.9375, 1.0, 0.9062, 1.0, 0.9062, 1.0, 0.4375, 1.0, 0.4375, 1.0, 0.4062, 1.0, 0.4062, 1.0, 0.875, 1.0, 0.875, 1.0, 0.8438, 1.0, 0.8438, 1.0, 0.375, 1.0, 0.375, 1.0, 0.3438, 1.0, 0.3438, 1.0, 0.375, 1.0, 0.3438, 1.0, 0.3438, 1.0, 0.375, 1.0, 0.125, 1.0, 0.09375, 1.0, 0.09375, 1.0, 0.125, 1.0, 0.8125, 1.0, 0.7812, 1.0, 0.7812, 1.0, 0.8125, 1.0, 0.5625, 1.0, 0.5312, 1.0, 0.5312, 1.0, 0.5625, 1.0, 0.3125, 1.0, 0.2812, 1.0, 0.2812, 1.0, 0.3125, 1.0, 0.0, 1.0, 0.9688, 1.0, 0.9688, 1.0, 0.0, 1.0, 0.0625, 1.0, 0.03125, 1.0, 0.03125, 1.0, 0.0625, 1.0, 0.75, 1.0, 0.7188, 1.0, 0.7188, 1.0, 0.75, 1.0, 0.5, 1.0, 0.4688, 1.0, 0.4688, 1.0, 0.5, 1.0, 0.25, 1.0, 0.2188, 1.0, 0.2188, 1.0, 0.25, 1.0, 0.9375, 1.0, 0.9062, 1.0, 0.9062, 1.0, 0.9375, 1.0, 0.6875, 1.0, 0.6562, 1.0, 0.6562, 1.0, 0.6875, 1.0, 0.4375, 1.0, 0.4062, 1.0, 0.4062, 1.0, 0.4375, 1.0, 0.1875, 1.0, 0.1562, 1.0, 0.1562, 1.0, 0.1875, 1.0, 0.875, 1.0, 0.8438, 1.0, 0.8438, 1.0, 0.875, 1.0, 0.625, 1.0, 0.5938, 1.0, 0.5938, 1.0, 0.625, 1.0, 0.8125, 1.0, 0.7812, 1.0, 0.7812, 1.0, 0.8125, 1.0, 0.3125, 1.0, 0.2812, 1.0, 0.2812, 1.0, 0.3125, 1.0, 0.75, 1.0, 0.7188, 1.0, 0.7188, 1.0, 0.75, 1.0, 0.25, 1.0, 0.2188, 1.0, 0.2188, 1.0, 0.25, 1.0, 0.6875, 1.0, 0.6562, 1.0, 0.6562, 1.0, 0.6875, 1.0, 0.1875, 1.0, 0.1562, 1.0, 0.1562, 1.0, 0.1875, 1.0, 0.625, 1.0, 0.5938, 1.0, 0.5938, 1.0, 0.625, 1.0, 0.125, 1.0, 0.09375, 1.0, 0.09375, 1.0, 0.125, 1.0, 0.5625, 1.0, 0.5312, 1.0, 0.5312, 1.0, 0.5625, 1.0, 0.0, 1.0, 0.9688, 1.0, 0.9688, 1.0, 0.0, 1.0, 0.0625, 1.0, 0.03125, 1.0, 0.03125, 1.0, 0.0625, 1.0, 0.5, 1.0, 0.4688, 1.0, 0.4688, 1.0, 0.5, 1.0, 0.9375, 1.0, 0.9062, 1.0, 0.9062, 1.0, 0.9375, 1.0, 0.4375, 1.0, 0.4062, 1.0, 0.4062, 1.0, 0.4375, 1.0, 0.875, 1.0, 0.8438, 1.0, 0.8438, 1.0, 0.875, 1.0, 0.375, 1.0, 0.3438, 1.0, 0.3438, 1.0, 0.375, 1.0, 0.5625, 1.0, 0.5625, 1.0, 0.5625, 1.0, 0.5625, 1.0, 0.1562, 1.0, 0.1562, 1.0, 0.1562, 1.0, 0.1562, 1.0, 0.9062, 1.0, 0.9375, 1.0, 0.9375, 1.0, 0.9062, 1.0, 0.5312, 1.0, 0.5312, 1.0, 0.5312, 1.0, 0.5312, 1.0, 0.625, 1.0, 0.625, 1.0, 0.625, 1.0, 0.625, 1.0, 0.8438, 1.0, 0.875, 1.0, 0.875, 1.0, 0.8438, 1.0, 0.3125, 1.0, 0.3125, 1.0, 0.3125, 1.0, 0.3125, 1.0, 0.5938, 1.0, 0.5938, 1.0, 0.5938, 1.0, 0.5938, 1.0, 0.7812, 1.0, 0.8125, 1.0, 0.8125, 1.0, 0.7812, 1.0, 0.2812, 1.0, 0.2812, 1.0, 0.2812, 1.0, 0.2812, 1.0, 0.125, 1.0, 0.125, 1.0, 0.125, 1.0, 0.125, 1.0, 0.7188, 1.0, 0.75, 1.0, 0.75, 1.0, 0.7188, 1.0, 0.0, 1.0, 0.0, 1.0, 0.0, 1.0, 0.0, 1.0, 0.09375, 1.0, 0.09375, 1.0, 0.09375, 1.0, 0.09375, 1.0, 0.6562, 1.0, 0.6875, 1.0, 0.6875, 1.0, 0.6562, 1.0, 0.9688, 1.0, 0.9688, 1.0, 0.9688, 1.0, 0.9688, 1.0, 0.5625, 1.0, 0.5625, 1.0, 0.5625, 1.0, 0.5625, 1.0, 0.5938, 1.0, 0.625, 1.0, 0.625, 1.0, 0.5938, 1.0, 0.0625, 1.0, 0.0625, 1.0, 0.0625, 1.0, 0.0625, 1.0, 0.5312, 1.0, 0.5312, 1.0, 0.5312, 1.0, 0.5312, 1.0, 0.5312, 1.0, 0.5625, 1.0, 0.5625, 1.0, 0.5312, 1.0, 0.03125, 1.0, 0.03125, 1.0, 0.03125, 1.0, 0.03125, 1.0, 0.0, 1.0, 0.0, 1.0, 0.0, 1.0, 0.0, 1.0, 0.4688, 1.0, 0.5, 1.0, 0.5, 1.0, 0.4688, 1.0, 0.75, 1.0, 0.75, 1.0, 0.75, 1.0, 0.75, 1.0, 0.9688, 1.0, 0.9688, 1.0, 0.9688, 1.0, 0.9688, 1.0, 0.4062, 1.0, 0.4375, 1.0, 0.4375, 1.0, 0.4062, 1.0, 0.7188, 1.0, 0.7188, 1.0, 0.7188, 1.0, 0.7188, 1.0, 0.0625, 1.0, 0.0625, 1.0, 0.0625, 1.0, 0.0625, 1.0, 0.3438, 1.0, 0.375, 1.0, 0.375, 1.0, 0.3438, 1.0, 0.5, 1.0, 0.5, 1.0, 0.5, 1.0, 0.5, 1.0, 0.03125, 1.0, 0.03125, 1.0, 0.03125, 1.0, 0.03125, 1.0, 0.2812, 1.0, 0.3125, 1.0, 0.3125, 1.0, 0.2812, 1.0, 0.4688, 1.0, 0.4688, 1.0, 0.4688, 1.0, 0.4688, 1.0, 0.5, 1.0, 0.5, 1.0, 0.5, 1.0, 0.5, 1.0, 0.2188, 1.0, 0.25, 1.0, 0.25, 1.0, 0.2188, 1.0, 0.25, 1.0, 0.25, 1.0, 0.25, 1.0, 0.25, 1.0, 0.4688, 1.0, 0.4688, 1.0, 0.4688, 1.0, 0.4688, 1.0, 0.1562, 1.0, 0.1875, 1.0, 0.1875, 1.0, 0.1562, 1.0, 0.2188, 1.0, 0.2188, 1.0, 0.2188, 1.0, 0.2188, 1.0, 0.9375, 1.0, 0.9375, 1.0, 0.9375, 1.0, 0.9375, 1.0, 0.09375, 1.0, 0.125, 1.0, 0.125, 1.0, 0.09375, 1.0, 0.9375, 1.0, 0.9375, 1.0, 0.9375, 1.0, 0.9375, 1.0, 0.9062, 1.0, 0.9062, 1.0, 0.9062, 1.0, 0.9062, 1.0, 0.03125, 1.0, 0.0625, 1.0, 0.0625, 1.0, 0.03125, 1.0, 0.9062, 1.0, 0.9062, 1.0, 0.9062, 1.0, 0.9062, 1.0, 0.4375, 1.0, 0.4375, 1.0, 0.4375, 1.0, 0.4375, 1.0, 0.8125, 1.0, 0.8125, 1.0, 0.8125, 1.0, 0.8125, 1.0, 0.6875, 1.0, 0.6875, 1.0, 0.6875, 1.0, 0.6875, 1.0, 0.4062, 1.0, 0.4062, 1.0, 0.4062, 1.0, 0.4062, 1.0, 0.7812, 1.0, 0.7812, 1.0, 0.7812, 1.0, 0.7812, 1.0, 0.6562, 1.0, 0.6562, 1.0, 0.6562, 1.0, 0.6562, 1.0, 0.875, 1.0, 0.875, 1.0, 0.875, 1.0, 0.875, 1.0, 0.3125, 1.0, 0.3125, 1.0, 0.3125, 1.0, 0.3125, 1.0, 0.4375, 1.0, 0.4375, 1.0, 0.4375, 1.0, 0.4375, 1.0, 0.8438, 1.0, 0.8438, 1.0, 0.8438, 1.0, 0.8438, 1.0, 0.2812, 1.0, 0.2812, 1.0, 0.2812, 1.0, 0.2812, 1.0, 0.4062, 1.0, 0.4062, 1.0, 0.4062, 1.0, 0.4062, 1.0, 0.375, 1.0, 0.375, 1.0, 0.375, 1.0, 0.375, 1.0, 0.75, 1.0, 0.75, 1.0, 0.75, 1.0, 0.75, 1.0, 0.1875, 1.0, 0.1875, 1.0, 0.1875, 1.0, 0.1875, 1.0, 0.375, 1.0, 0.375, 1.0, 0.375, 1.0, 0.375, 1.0, 0.3438, 1.0, 0.3438, 1.0, 0.3438, 1.0, 0.3438, 1.0, 0.7188, 1.0, 0.7188, 1.0, 0.7188, 1.0, 0.7188, 1.0, 0.1562, 1.0, 0.1562, 1.0, 0.1562, 1.0, 0.1562, 1.0, 0.3438, 1.0, 0.3438, 1.0, 0.3438, 1.0, 0.3438, 1.0, 0.25, 1.0, 0.25, 1.0, 0.25, 1.0, 0.25, 1.0, 0.875, 1.0, 0.875, 1.0, 0.875, 1.0, 0.875, 1.0, 0.125, 1.0, 0.125, 1.0, 0.125, 1.0, 0.125, 1.0, 0.2188, 1.0, 0.2188, 1.0, 0.2188, 1.0, 0.2188, 1.0, 0.8438, 1.0, 0.8438, 1.0, 0.8438, 1.0, 0.8438, 1.0, 0.09375, 1.0, 0.09375, 1.0, 0.09375, 1.0, 0.09375, 1.0, 0.6875, 1.0, 0.6875, 1.0, 0.6875, 1.0, 0.6875, 1.0, 0.625, 1.0, 0.625, 1.0, 0.625, 1.0, 0.625, 1.0, 0.8125, 1.0, 0.8125, 1.0, 0.8125, 1.0, 0.8125, 1.0, 0.6562, 1.0, 0.6562, 1.0, 0.6562, 1.0, 0.6562, 1.0, 0.5938, 1.0, 0.5938, 1.0, 0.5938, 1.0, 0.5938, 1.0, 0.7812, 1.0, 0.7812, 1.0, 0.7812, 1.0, 0.7812, 1.0, 0.1875, 1.0, 0.1875, 1.0, 0.1875, 1.0, 0.1875, 1.0, 0.9688, 1.0, 0.0, 1.0, 0.0, 1.0, 0.9688, 1.0, 0.2404, 1.0, 0.7284, 1.0, 0.9688, 1.0, 0.0, 1.0, 0.7284, 1.0, 0.8549, 1.0, 0.9375, 1.0, 0.9688, 1.0, 0.8549, 1.0, 0.8513, 1.0, 0.9062, 1.0, 0.9375, 1.0, 0.8513, 1.0, 0.8321, 1.0, 0.875, 1.0, 0.9062, 1.0, 0.8321, 1.0, 0.8083, 1.0, 0.8438, 1.0, 0.875, 1.0, 0.8083, 1.0, 0.7826, 1.0, 0.8125, 1.0, 0.8438, 1.0, 0.7826, 1.0, 0.7557, 1.0, 0.7812, 1.0, 0.8125, 1.0, 0.7557, 1.0, 0.7282, 1.0, 0.75, 1.0, 0.7812, 1.0, 0.7282, 1.0, 0.7003, 1.0, 0.7188, 1.0, 0.75, 1.0, 0.7003, 1.0, 0.672, 1.0, 0.6875, 1.0, 0.7188, 1.0, 0.672, 1.0, 0.6434, 1.0, 0.6562, 1.0, 0.6875, 1.0, 0.6434, 1.0, 0.6147, 1.0, 0.625, 1.0, 0.6562, 1.0, 0.6147, 1.0, 0.5859, 1.0, 0.5938, 1.0, 0.625, 1.0, 0.5859, 1.0, 0.5569, 1.0, 0.5625, 1.0, 0.5938, 1.0, 0.5569, 1.0, 0.5279, 1.0, 0.5312, 1.0, 0.5625, 1.0, 0.5279, 1.0, 0.4989, 1.0, 0.5, 1.0, 0.5312, 1.0, 0.4989, 1.0, 0.4699, 1.0, 0.4688, 1.0, 0.5, 1.0, 0.4699, 1.0, 0.4408, 1.0, 0.4375, 1.0, 0.4688, 1.0, 0.4408, 1.0, 0.4118, 1.0, 0.4062, 1.0, 0.4375, 1.0, 0.4118, 1.0, 0.3829, 1.0, 0.375, 1.0, 0.4062, 1.0, 0.3829, 1.0, 0.354, 1.0, 0.3438, 1.0, 0.375, 1.0, 0.354, 1.0, 0.3253, 1.0, 0.3125, 1.0, 0.3438, 1.0, 0.3253, 1.0, 0.2968, 1.0, 0.2812, 1.0, 0.3125, 1.0, 0.2968, 1.0, 0.2685, 1.0, 0.25, 1.0, 0.2812, 1.0, 0.2685, 1.0, 0.2405, 1.0, 0.2188, 1.0, 0.25, 1.0, 0.2405, 1.0, 0.213, 1.0, 0.1875, 1.0, 0.2188, 1.0, 0.213, 1.0, 0.1862, 1.0, 0.1562, 1.0, 0.1875, 1.0, 0.1862, 1.0, 0.1604, 1.0, 0.125, 1.0, 0.1562, 1.0, 0.1604, 1.0, 0.1367, 1.0, 0.09375, 1.0, 0.125, 1.0, 0.1367, 1.0, 0.1175, 1.0, 0.0625, 1.0, 0.09375, 1.0, 0.1175, 1.0, 0.1139, 1.0, 0.03125, 1.0, 0.0625, 1.0, 0.1139, 1.0, 0.2404, 1.0, 0.0, 1.0, 0.03125, 1.0, 0.213, 1.0, 0.2405, 1.0, 0.2405, 1.0, 0.213, 1.0, 0.672, 1.0, 0.7003, 1.0, 0.7003, 1.0, 0.672, 1.0, 0.2685, 1.0, 0.2968, 1.0, 0.2968, 1.0, 0.2685, 1.0, 0.6434, 1.0, 0.672, 1.0, 0.672, 1.0, 0.6434, 1.0, 0.2405, 1.0, 0.2685, 1.0, 0.2685, 1.0, 0.2405, 1.0, 0.6147, 1.0, 0.6434, 1.0, 0.6434, 1.0, 0.6147, 1.0, 0.213, 1.0, 0.2405, 1.0, 0.2405, 1.0, 0.213, 1.0, 0.5859, 1.0, 0.6147, 1.0, 0.6147, 1.0, 0.5859, 1.0, 0.1862, 1.0, 0.213, 1.0, 0.213, 1.0, 0.1862, 1.0, 0.5569, 1.0, 0.5859, 1.0, 0.5859, 1.0, 0.5569, 1.0, 0.7284, 1.0, 0.2404, 1.0, 0.2404, 1.0, 0.7284, 1.0, 0.1604, 1.0, 0.1862, 1.0, 0.1862, 1.0, 0.1604, 1.0, 0.5279, 1.0, 0.5569, 1.0, 0.5569, 1.0, 0.5279, 1.0, 0.8549, 1.0, 0.7284, 1.0, 0.7284, 1.0, 0.8549, 1.0, 0.1367, 1.0, 0.1604, 1.0, 0.1604, 1.0, 0.1367, 1.0, 0.4989, 1.0, 0.5279, 1.0, 0.5279, 1.0, 0.4989, 1.0, 0.8513, 1.0, 0.8549, 1.0, 0.8549, 1.0, 0.8513, 1.0, 0.1175, 1.0, 0.1367, 1.0, 0.1367, 1.0, 0.1175, 1.0, 0.4699, 1.0, 0.4989, 1.0, 0.4989, 1.0, 0.4699, 1.0, 0.8321, 1.0, 0.8513, 1.0, 0.8513, 1.0, 0.8321, 1.0, 0.1139, 1.0, 0.1175, 1.0, 0.1175, 1.0, 0.1139, 1.0, 0.4408, 1.0, 0.4699, 1.0, 0.4699, 1.0, 0.4408, 1.0, 0.8083, 1.0, 0.8321, 1.0, 0.8321, 1.0, 0.8083, 1.0, 0.2404, 1.0, 0.1139, 1.0, 0.1139, 1.0, 0.2404, 1.0, 0.4118, 1.0, 0.4408, 1.0, 0.4408, 1.0, 0.4118, 1.0, 0.7826, 1.0, 0.8083, 1.0, 0.8083, 1.0, 0.7826, 1.0, 0.3829, 1.0, 0.4118, 1.0, 0.4118, 1.0, 0.3829, 1.0, 0.7557, 1.0, 0.7826, 1.0, 0.7826, 1.0, 0.7557, 1.0, 0.354, 1.0, 0.3829, 1.0, 0.3829, 1.0, 0.354, 1.0, 0.7282, 1.0, 0.7557, 1.0, 0.7557, 1.0, 0.7282, 1.0, 0.3253, 1.0, 0.354, 1.0, 0.354, 1.0, 0.3253, 1.0, 0.7003, 1.0, 0.7282, 1.0, 0.7282, 1.0, 0.7003, 1.0, 0.7284, 1.0, 0.2404, 1.0, 0.1139, 1.0, 0.1175, 1.0, 0.1367, 1.0, 0.1604, 1.0, 0.1862, 1.0, 0.213, 1.0, 0.2405, 1.0, 0.2685, 1.0, 0.2968, 1.0, 0.3253, 1.0, 0.354, 1.0, 0.3829, 1.0, 0.4118, 1.0, 0.4408, 1.0, 0.4699, 1.0, 0.4989, 1.0, 0.5279, 1.0, 0.5569, 1.0, 0.5859, 1.0, 0.6147, 1.0, 0.6434, 1.0, 0.672, 1.0, 0.7003, 1.0, 0.7282, 1.0, 0.7557, 1.0, 0.7826, 1.0, 0.8083, 1.0, 0.8321, 1.0, 0.8513, 1.0, 0.8549, 1.0, 0.5859, 1.0, 0.6147, 1.0, 0.6147, 1.0, 0.5859, 1.0, 0.1862, 1.0, 0.213, 1.0, 0.213, 1.0, 0.1862, 1.0, 0.5569, 1.0, 0.5859, 1.0, 0.5859, 1.0, 0.5569, 1.0, 0.7284, 1.0, 0.2404, 1.0, 0.2404, 1.0, 0.7284, 1.0, 0.1604, 1.0, 0.1862, 1.0, 0.1862, 1.0, 0.1604, 1.0, 0.5279, 1.0, 0.5569, 1.0, 0.5569, 1.0, 0.5279, 1.0, 0.8549, 1.0, 0.7284, 1.0, 0.7284, 1.0, 0.8549, 1.0, 0.1367, 1.0, 0.1604, 1.0, 0.1604, 1.0, 0.1367, 1.0, 0.4989, 1.0, 0.5279, 1.0, 0.5279, 1.0, 0.4989, 1.0, 0.8513, 1.0, 0.8549, 1.0, 0.8549, 1.0, 0.8513, 1.0, 0.1175, 1.0, 0.1367, 1.0, 0.1367, 1.0, 0.1175, 1.0, 0.4699, 1.0, 0.4989, 1.0, 0.4989, 1.0, 0.4699, 1.0, 0.8321, 1.0, 0.8513, 1.0, 0.8513, 1.0, 0.8321, 1.0, 0.1139, 1.0, 0.1175, 1.0, 0.1175, 1.0, 0.1139, 1.0, 0.4408, 1.0, 0.4699, 1.0, 0.4699, 1.0, 0.4408, 1.0, 0.8083, 1.0, 0.8321, 1.0, 0.8321, 1.0, 0.8083, 1.0, 0.2404, 1.0, 0.1139, 1.0, 0.1139, 1.0, 0.2404, 1.0, 0.4118, 1.0, 0.4408, 1.0, 0.4408, 1.0, 0.4118, 1.0, 0.7826, 1.0, 0.8083, 1.0, 0.8083, 1.0, 0.7826, 1.0, 0.3829, 1.0, 0.4118, 1.0, 0.4118, 1.0, 0.3829, 1.0, 0.7557, 1.0, 0.7826, 1.0, 0.7826, 1.0, 0.7557, 1.0, 0.354, 1.0, 0.3829, 1.0, 0.3829, 1.0, 0.354, 1.0, 0.7282, 1.0, 0.7557, 1.0, 0.7557, 1.0, 0.7282, 1.0, 0.3253, 1.0, 0.354, 1.0, 0.354, 1.0, 0.3253, 1.0, 0.7003, 1.0, 0.7282, 1.0, 0.7282, 1.0, 0.7003, 1.0, 0.2968, 1.0, 0.3253, 1.0, 0.3253, 1.0, 0.2968, 1.0, 0.672, 1.0, 0.7003, 1.0, 0.7003, 1.0, 0.672, 1.0, 0.2685, 1.0, 0.2968, 1.0, 0.2968, 1.0, 0.2685, 1.0, 0.6434, 1.0, 0.672, 1.0, 0.672, 1.0, 0.6434, 1.0, 0.2405, 1.0, 0.2685, 1.0, 0.2685, 1.0, 0.2405, 1.0, 0.6147, 1.0, 0.6434, 1.0, 0.6434, 1.0, 0.6147, 1.0])
me_cylinder.materials.append(mat_material_001)
me_cylinder.use_remesh_fix_poles = True
me_cylinder.use_remesh_preserve_attributes = False
me_cylinder.use_mirror_vertex_groups = False
me_cylinder.update()

# ---- objects
ob_torch = bpy.data.objects.new('Torch', me_cylinder)
ob_torchlight = bpy.data.objects.new('TorchLight', light_point)

# ---- transforms, parenting, visibility, modifiers, constraints
ob_torch.parent = ob_torchlight
ob_torch.matrix_parent_inverse = Matrix(((1.0, -0.0, -0.0, -1.183e-07), (-0.0, 1.0, 0.0, 2.165), (-0.0, -0.0, 1.0, -2.194), (-0.0, 0.0, -0.0, 1.0)))
ob_torch.location = (0.0, -2.165, 1.565)
ob_torch.lineart.crease_threshold = 0.0
_m = ob_torch.modifiers.new('Auto Smooth', 'NODES')
_m.node_group = ng_auto_smooth
_gi = [s.identifier for s in ng_auto_smooth.interface.items_tree if s.item_type == 'SOCKET' and s.in_out == 'INPUT']
_m[_gi[1]] = 0.6842  # Angle
ob_torchlight.location = (2.862e-08, -0.5238, 0.5309)
ob_torchlight.scale = (0.2419, 0.2419, 0.2419)
ob_torchlight.lineart.crease_threshold = 0.0

# ---- collection membership
col_collection.objects.link(ob_torch)
col_collection.objects.link(ob_torchlight)

# ---- scene / render settings (as saved in the file)
scene.frame_start = 1; scene.frame_end = 250; scene.frame_set(1)
scene.render.engine = 'BLENDER_EEVEE_NEXT'
scene.cycles.use_denoising = False
scene.cycles.samples = 128
scene.cycles.sampling_pattern = 'TABULATED_SOBOL'
scene.cycles.use_adaptive_sampling = False
scene.cycles.use_light_tree = False
scene.view_settings.view_transform = 'Filmic'
bpy.context.view_layer.update()

# ---- added for rendering (the .blend has no active camera): camera
cam_auto = bpy.data.cameras.new('AutoCamera')
cam_auto.lens = 50.0
cam_auto.sensor_width = 36.0
cam_auto.clip_end = 1000.0
ob_auto_camera = bpy.data.objects.new('AutoCamera', cam_auto)
scene.collection.objects.link(ob_auto_camera)
ob_auto_camera.location = (3.49004, -4.7119, 1.64595)
ob_auto_camera.rotation_euler = (1.09748, -7.21219e-08, 0.694738)
scene.camera = ob_auto_camera
bpy.context.view_layer.update()
